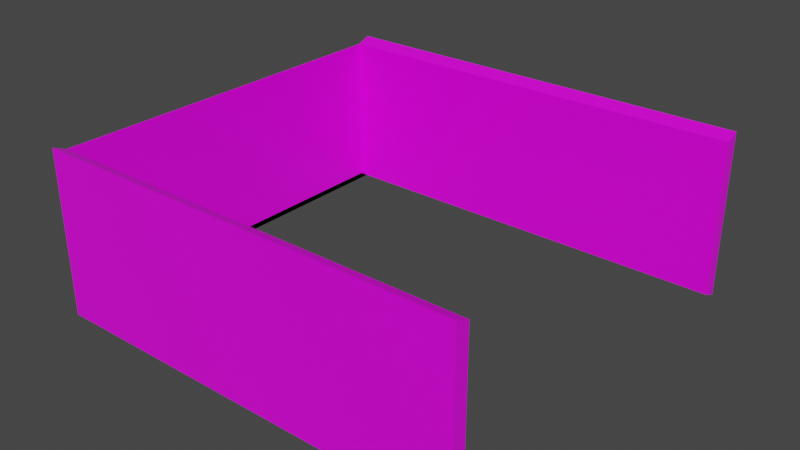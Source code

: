 # Source: Garage.blend  (saved by Blender 3.2.14; exported with 4.5.12 LTS)
import bpy
from mathutils import Matrix  # noqa: F401  (used for matrix-valued properties, if any)

bpy.ops.wm.read_factory_settings(use_empty=True)
scene = bpy.context.scene
scene.name = 'Scene'

# ---- collections
col_collection = bpy.data.collections.new('Collection'); scene.collection.children.link(col_collection)

# ---- images (referenced by path relative to the original .blend; pixels are not part of the script)
import os
ASSET_DIR = os.environ.get("B2B_ASSET_DIR", "")  # directory of the original .blend (textures are referenced by path, not embedded)
HERE = os.path.dirname(os.path.abspath(__file__))  # packed textures are extracted next to this script under _unpacked/

def load_image(name, relpath, width, height, colorspace="sRGB"):
    """Load a texture the original file referenced (path relative to the .blend, or extracted next to this script)."""
    p = next((c for c in (os.path.join(HERE, relpath), os.path.join(ASSET_DIR, relpath)) if relpath and os.path.exists(c)), "")
    if p:
        img = bpy.data.images.load(p, check_existing=True)
        img.name = name
    else:  # same state as the original file: an image datablock whose file is absent (Cycles renders it pink)
        img = bpy.data.images.new(name, width, height)
        img.source = "FILE"
        img.filepath = "//" + (relpath or name)
    img.colorspace_settings.name = colorspace
    return img
img_base = load_image('Base', '', 2048, 2048, 'sRGB')

# ---- materials (node trees are filled in below, after node groups)
mat_material_001 = bpy.data.materials.new('Material.001')
mat_material_001.alpha_threshold = 0.0
mat_material_001.use_transparent_shadow = False
mat_material_001.line_color = (0.0, 0.0, 0.0, 1.0)

# ---- material node trees
mat_material_001.use_nodes = True; mat_material_001.node_tree.nodes.clear()
_N = mat_material_001.node_tree.nodes; _L = mat_material_001.node_tree.links
n0 = _N.new('ShaderNodeOutputMaterial'); n0.name = 'Material Output'; n0.location = (300, 300)
n1 = _N.new('ShaderNodeBsdfPrincipled'); n1.name = 'Principled BSDF'; n1.location = (10, 300)
n1.distribution = 'GGX'
n1.subsurface_method = 'RANDOM_WALK_SKIN'
n1.inputs[2].default_value = 0.4
n1.inputs[3].default_value = 1.45
n1.inputs[27].default_value = (0.0, 0.0, 0.0, 1.0)
n1.inputs[28].default_value = 1.0
n2 = _N.new('ShaderNodeTexImage'); n2.name = 'Image Texture'; n2.location = (-268, 128)
n2.image = img_base
_L.new(n1.outputs[0], n0.inputs[0])
_L.new(n2.outputs[0], n1.inputs[0])
n0.is_active_output = True

# ---- world
world_world = bpy.data.worlds.new('World'); scene.world = world_world
world_world.use_nodes = True; world_world.node_tree.nodes.clear()
_N = world_world.node_tree.nodes; _L = world_world.node_tree.links
n0 = _N.new('ShaderNodeOutputWorld'); n0.name = 'World Output'; n0.location = (300, 300)
n1 = _N.new('ShaderNodeBackground'); n1.name = 'Background'; n1.location = (10, 300)
n1.inputs[0].default_value = (0.05088, 0.05088, 0.05088, 1.0)
_L.new(n1.outputs[0], n0.inputs[0])
n0.is_active_output = True
world_world.color = (0.05088, 0.05088, 0.05088)
world_world.use_sun_shadow = False
world_world.sun_shadow_jitter_overblur = 0.0

# ---- meshes
me_cube = bpy.data.meshes.new('Cube')
me_cube.from_pydata([(1.0, 0.9328, 0.9328), (1.0, 0.9328, -0.9328), (1.0, -0.9328, 0.9328), (1.0, -0.9328, -0.9328), (-0.1483, 0.9328, 0.9328), (-0.1483, 0.9328, -0.9328), (-0.1483, -0.9328, 0.9328), (-0.1483, -0.9328, -0.9328), (-0.1483, 1.0, -1.0), (-0.1483, -1.0, -1.0), (1.0, 1.0, 1.0), (1.0, 1.0, -1.0), (-0.1483, -1.0, 1.0), (1.0, -1.0, 1.0), (1.0, -1.0, -1.0), (-0.1483, 1.0, 1.0)], [], [(14, 13, 12, 9), (1, 0, 4, 5), (8, 15, 10, 11), (7, 5, 8, 9), (0, 1, 11, 10), (6, 7, 9, 12), (3, 2, 13, 14), (5, 4, 15, 8), (12, 13, 2, 6), (15, 4, 0, 10), (8, 11, 1, 5, 7, 3, 14, 9), (2, 3, 7, 6), (5, 4, 6, 7)])
_uv = me_cube.uv_layers.new(name='UVMap')
_uv.uv.foreach_set('vector', [0.2121, 0.7388, 0.2121, 1.0, 0.0, 1.0, 1.49e-08, 0.7388, 0.5815, 0.5882, 0.5815, 0.8319, 0.3694, 0.8319, 0.3694, 0.5882, 0.7936, 0.714, 0.7936, 0.9752, 0.5815, 0.9752, 0.5815, 0.714, 0.357, 0.3818, 0.01241, 0.3818, 0.0, 0.3694, 0.3694, 0.3694, 0.357, 0.357, 0.357, 0.01241, 0.3694, 0.0, 0.3694, 0.3694, 0.357, 0.7264, 0.357, 0.3818, 0.3694, 0.3694, 0.3694, 0.7388, 0.01241, 0.01241, 0.01241, 0.357, 0.0, 0.3694, 0.0, 0.0, 0.01241, 0.3818, 0.01241, 0.7264, 0.0, 0.7388, 0.0, 0.3694, 0.9261, 0.2612, 0.714, 0.2612, 0.714, 0.2437, 0.9261, 0.2437, 0.3694, 0.8494, 0.3694, 0.8319, 0.5815, 0.8319, 0.5815, 0.8494, 0.0, 0.0, 0.0, 0.0, 0.0, 0.0, 0.0, 0.0, 0.0, 0.0, 0.0, 0.0, 0.0, 0.0, 0.0, 0.0, 0.714, 0.2437, 0.714, 0.0, 0.9261, 1.854e-08, 0.9261, 0.2437, 0.714, 0.0, 0.714, 0.3446, 0.3694, 0.3446, 0.3694, 0.0])
me_cube.materials.append(mat_material_001)
me_cube.use_mirror_vertex_groups = False
me_cube.update()

# ---- objects
ob_cube = bpy.data.objects.new('Cube', me_cube)

# ---- transforms, parenting, visibility, modifiers, constraints
ob_cube.location = (0.0, 0.0, 0.9965)
ob_cube.scale = (24.4, 13.19, 5.389)
ob_cube.lock_rotations_4d = False
ob_cube.empty_display_type = 'ARROWS'
ob_cube.lineart.crease_threshold = 0.0

# ---- collection membership
col_collection.objects.link(ob_cube)

# ---- scene / render settings (as saved in the file)
scene.frame_start = 1; scene.frame_end = 250; scene.frame_set(5)
scene.render.engine = 'BLENDER_EEVEE_NEXT'
scene.cycles.sampling_pattern = 'TABULATED_SOBOL'
scene.cycles.use_light_tree = False
scene.view_settings.view_transform = 'Filmic'
bpy.context.view_layer.update()

# ---- added for rendering (the .blend has no active camera and no usable light): camera, sun
cam_auto = bpy.data.cameras.new('AutoCamera')
cam_auto.lens = 50.0
cam_auto.sensor_width = 36.0
cam_auto.clip_end = 1000.0
ob_auto_camera = bpy.data.objects.new('AutoCamera', cam_auto)
scene.collection.objects.link(ob_auto_camera)
ob_auto_camera.location = (47.3556, -44.3605, 30.5701)
ob_auto_camera.rotation_euler = (1.09748, -7.21219e-08, 0.694738)
scene.camera = ob_auto_camera
light_auto_sun = bpy.data.lights.new('AutoSun', 'SUN')
light_auto_sun.energy = 3.0
light_auto_sun.angle = 0.0523599
ob_auto_sun = bpy.data.objects.new('AutoSun', light_auto_sun)
scene.collection.objects.link(ob_auto_sun)
ob_auto_sun.rotation_euler = (0.872665, 0.174533, 0.523599)
bpy.context.view_layer.update()
